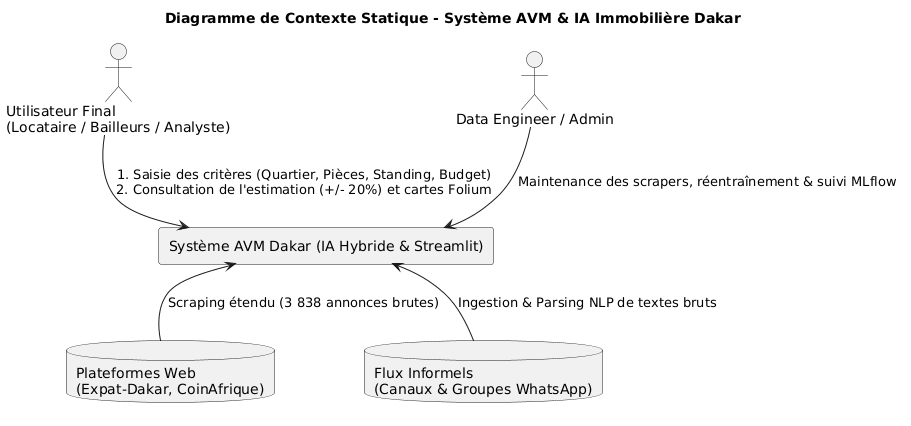

The diagram above was rendered by PlantUML. Its source (embedded in the PNG):
@startuml
title Diagramme de Contexte Statique - Système AVM & IA Immobilière Dakar

actor "Utilisateur Final\n(Locataire / Bailleurs / Analyste)" as User
actor "Data Engineer / Admin" as Admin

rectangle "Système AVM Dakar (IA Hybride & Streamlit)" as System {
}

database "Plateformes Web\n(Expat-Dakar, CoinAfrique)" as WebData
database "Flux Informels\n(Canaux & Groupes WhatsApp)" as WhatsAppData

User --> System : 1. Saisie des critères (Quartier, Pièces, Standing, Budget)\n2. Consultation de l'estimation (+/- 20%) et cartes Folium
System <-- WebData : Scraping étendu (3 838 annonces brutes)
System <-- WhatsAppData : Ingestion & Parsing NLP de textes bruts
Admin --> System : Maintenance des scrapers, réentraînement & suivi MLflow
@enduml